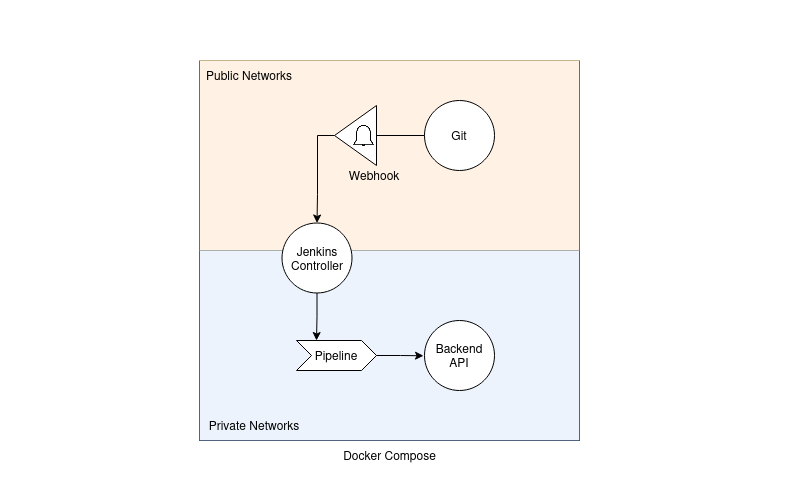

The diagram above was exported from draw.io. Its source (the exported page's mxGraphModel, read from the mxfile embedded in the PNG):
<mxGraphModel dx="1728" dy="630" grid="1" gridSize="10" guides="1" tooltips="1" connect="1" arrows="1" fold="1" page="1" pageScale="1" pageWidth="850" pageHeight="1100" background="#FFFFFF" math="0" shadow="0">
  <root>
    <mxCell id="0" />
    <mxCell id="1" parent="0" />
    <mxCell id="RVHniJEZbcy5vf2PCSWR-25" value="" style="rounded=0;whiteSpace=wrap;html=1;strokeWidth=1;strokeColor=none;" vertex="1" parent="1">
      <mxGeometry x="30" y="480" width="790" height="60" as="geometry" />
    </mxCell>
    <mxCell id="RVHniJEZbcy5vf2PCSWR-5" value="" style="whiteSpace=wrap;html=1;aspect=fixed;" vertex="1" parent="1">
      <mxGeometry x="229" y="100" width="380" height="380" as="geometry" />
    </mxCell>
    <mxCell id="RVHniJEZbcy5vf2PCSWR-11" value="" style="rounded=0;whiteSpace=wrap;html=1;fillColor=#ffe6cc;strokeColor=#d79b00;opacity=50;" vertex="1" parent="1">
      <mxGeometry x="229" y="100" width="380" height="190" as="geometry" />
    </mxCell>
    <mxCell id="RVHniJEZbcy5vf2PCSWR-6" value="Docker Compose" style="text;html=1;strokeColor=none;fillColor=none;align=center;verticalAlign=middle;whiteSpace=wrap;rounded=0;" vertex="1" parent="1">
      <mxGeometry x="366.5" y="480" width="105" height="30" as="geometry" />
    </mxCell>
    <mxCell id="RVHniJEZbcy5vf2PCSWR-13" value="" style="rounded=0;whiteSpace=wrap;html=1;fillColor=#dae8fc;strokeColor=#6c8ebf;opacity=50;" vertex="1" parent="1">
      <mxGeometry x="229" y="290" width="380" height="190" as="geometry" />
    </mxCell>
    <mxCell id="RVHniJEZbcy5vf2PCSWR-39" style="edgeStyle=orthogonalEdgeStyle;rounded=0;orthogonalLoop=1;jettySize=auto;html=1;entryX=0.25;entryY=0;entryDx=0;entryDy=0;" edge="1" parent="1" target="RVHniJEZbcy5vf2PCSWR-38">
      <mxGeometry relative="1" as="geometry">
        <mxPoint x="346.5" y="332.5" as="sourcePoint" />
      </mxGeometry>
    </mxCell>
    <mxCell id="RVHniJEZbcy5vf2PCSWR-9" value="Jenkins Controller" style="ellipse;whiteSpace=wrap;html=1;aspect=fixed;" vertex="1" parent="1">
      <mxGeometry x="311.5" y="262.5" width="70" height="70" as="geometry" />
    </mxCell>
    <mxCell id="RVHniJEZbcy5vf2PCSWR-12" value="Public Networks" style="text;html=1;strokeColor=none;fillColor=none;align=center;verticalAlign=middle;whiteSpace=wrap;rounded=0;" vertex="1" parent="1">
      <mxGeometry x="229" y="100" width="100" height="30" as="geometry" />
    </mxCell>
    <mxCell id="RVHniJEZbcy5vf2PCSWR-14" value="&lt;div&gt;Private Networks&lt;/div&gt;" style="text;html=1;strokeColor=none;fillColor=none;align=center;verticalAlign=middle;whiteSpace=wrap;rounded=0;" vertex="1" parent="1">
      <mxGeometry x="229" y="450" width="110" height="30" as="geometry" />
    </mxCell>
    <mxCell id="RVHniJEZbcy5vf2PCSWR-19" value="&lt;div&gt;Webhook&lt;/div&gt;" style="text;html=1;strokeColor=none;fillColor=none;align=center;verticalAlign=middle;whiteSpace=wrap;rounded=0;" vertex="1" parent="1">
      <mxGeometry x="374" y="200" width="60" height="30" as="geometry" />
    </mxCell>
    <mxCell id="RVHniJEZbcy5vf2PCSWR-23" value="Backend&lt;br&gt;API" style="ellipse;whiteSpace=wrap;html=1;aspect=fixed;" vertex="1" parent="1">
      <mxGeometry x="454" y="360" width="70" height="70" as="geometry" />
    </mxCell>
    <mxCell id="RVHniJEZbcy5vf2PCSWR-24" value="" style="rounded=0;whiteSpace=wrap;html=1;strokeWidth=1;strokeColor=none;" vertex="1" parent="1">
      <mxGeometry x="30" y="40" width="790" height="60" as="geometry" />
    </mxCell>
    <mxCell id="RVHniJEZbcy5vf2PCSWR-26" value="" style="rounded=0;whiteSpace=wrap;html=1;strokeWidth=1;strokeColor=none;" vertex="1" parent="1">
      <mxGeometry x="30" y="100" width="60" height="380" as="geometry" />
    </mxCell>
    <mxCell id="RVHniJEZbcy5vf2PCSWR-27" value="" style="rounded=0;whiteSpace=wrap;html=1;strokeWidth=1;strokeColor=none;" vertex="1" parent="1">
      <mxGeometry x="760" y="100" width="60" height="380" as="geometry" />
    </mxCell>
    <mxCell id="RVHniJEZbcy5vf2PCSWR-31" style="edgeStyle=orthogonalEdgeStyle;rounded=0;orthogonalLoop=1;jettySize=auto;html=1;entryX=0.5;entryY=0;entryDx=0;entryDy=0;startArrow=none;" edge="1" parent="1" source="RVHniJEZbcy5vf2PCSWR-18" target="RVHniJEZbcy5vf2PCSWR-9">
      <mxGeometry relative="1" as="geometry">
        <Array as="points">
          <mxPoint x="347" y="175" />
          <mxPoint x="347" y="234" />
        </Array>
      </mxGeometry>
    </mxCell>
    <mxCell id="RVHniJEZbcy5vf2PCSWR-28" value="Git" style="ellipse;whiteSpace=wrap;html=1;aspect=fixed;" vertex="1" parent="1">
      <mxGeometry x="454" y="140" width="70" height="70" as="geometry" />
    </mxCell>
    <mxCell id="RVHniJEZbcy5vf2PCSWR-33" value="" style="edgeStyle=orthogonalEdgeStyle;rounded=0;orthogonalLoop=1;jettySize=auto;html=1;entryX=0.5;entryY=0;entryDx=0;entryDy=0;endArrow=none;" edge="1" parent="1" source="RVHniJEZbcy5vf2PCSWR-28" target="RVHniJEZbcy5vf2PCSWR-18">
      <mxGeometry relative="1" as="geometry">
        <mxPoint x="454" y="175" as="sourcePoint" />
        <mxPoint x="347" y="263" as="targetPoint" />
        <Array as="points">
          <mxPoint x="404" y="175" />
          <mxPoint x="404" y="190" />
        </Array>
      </mxGeometry>
    </mxCell>
    <mxCell id="RVHniJEZbcy5vf2PCSWR-18" value="" style="triangle;whiteSpace=wrap;html=1;strokeWidth=1;rotation=-180;" vertex="1" parent="1">
      <mxGeometry x="364" y="145" width="42" height="60" as="geometry" />
    </mxCell>
    <mxCell id="RVHniJEZbcy5vf2PCSWR-16" value="" style="shape=image;html=1;verticalAlign=top;verticalLabelPosition=bottom;labelBackgroundColor=#ffffff;imageAspect=0;aspect=fixed;image=https://cdn4.iconfinder.com/data/icons/app-custom-ui-1/48/Bell-128.png;strokeWidth=0;imageBorder=none;imageBackground=none;" vertex="1" parent="1">
      <mxGeometry x="381.5" y="163.5" width="23" height="23" as="geometry" />
    </mxCell>
    <mxCell id="RVHniJEZbcy5vf2PCSWR-40" style="edgeStyle=orthogonalEdgeStyle;rounded=0;orthogonalLoop=1;jettySize=auto;html=1;entryX=-0.014;entryY=0.504;entryDx=0;entryDy=0;entryPerimeter=0;" edge="1" parent="1" source="RVHniJEZbcy5vf2PCSWR-38" target="RVHniJEZbcy5vf2PCSWR-23">
      <mxGeometry relative="1" as="geometry" />
    </mxCell>
    <mxCell id="RVHniJEZbcy5vf2PCSWR-38" value="Pipeline" style="shape=step;perimeter=stepPerimeter;whiteSpace=wrap;html=1;fixedSize=1;strokeWidth=1;size=15;" vertex="1" parent="1">
      <mxGeometry x="326" y="380" width="80" height="30" as="geometry" />
    </mxCell>
  </root>
</mxGraphModel>